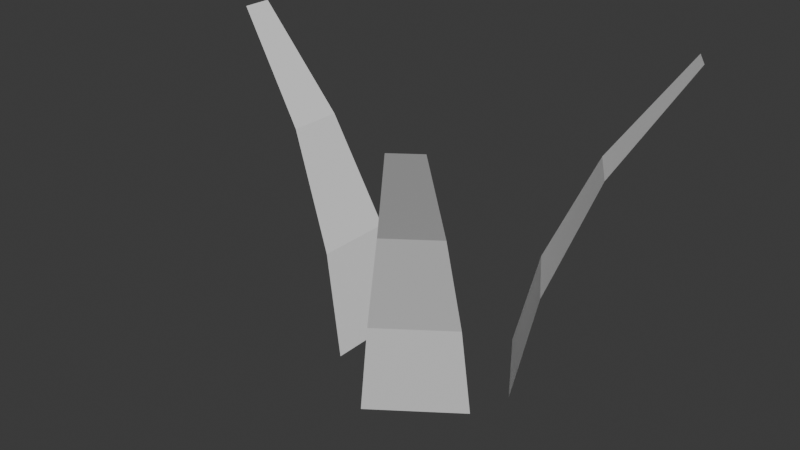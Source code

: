 # Source: grass.blend  (saved by Blender 5.2.45; exported with 4.5.12 LTS)
import bpy
from mathutils import Matrix  # noqa: F401  (used for matrix-valued properties, if any)

bpy.ops.wm.read_factory_settings(use_empty=True)
scene = bpy.context.scene
scene.name = 'Scene'

# ---- collections
col_collection = bpy.data.collections.new('Collection'); scene.collection.children.link(col_collection)

# ---- world
world_world = bpy.data.worlds.new('World'); scene.world = world_world
world_world.use_nodes = True; world_world.node_tree.nodes.clear()
_N = world_world.node_tree.nodes; _L = world_world.node_tree.links
n0 = _N.new('ShaderNodeOutputWorld'); n0.name = 'World Output'; n0.location = (200, 100)
n1 = _N.new('ShaderNodeBackground'); n1.name = 'Background'; n1.location = (-200, 100)
n1.inputs[0].default_value = (0.05088, 0.05088, 0.05088, 1.0)
_L.new(n1.outputs[0], n0.inputs[0])
n0.is_active_output = True
world_world.color = (0.05088, 0.05088, 0.05088)
world_world.sun_shadow_jitter_overblur = 0.0

# ---- meshes
me_plane = bpy.data.meshes.new('Plane')
me_plane.from_pydata([(-0.1974, -0.008487, 0.2871), (-0.06807, -0.04062, 0.0005103), (-0.1974, 0.01672, 0.2871), (-0.06807, 0.04931, 0.0005103), (-0.0889, -0.0321, 0.09292), (-0.0889, 0.04079, 0.09292), (-0.1323, 0.02828, 0.1942), (-0.1323, -0.01996, 0.1942), (0.1597, 0.1225, 0.2871), (0.0335, 0.07966, 0.0005103), (0.1733, 0.1013, 0.2871), (0.0821, 0.003984, 0.0005103), (0.05563, 0.08375, 0.09292), (0.09502, 0.02241, 0.09292), (0.1247, 0.05636, 0.1942), (0.09867, 0.09695, 0.1942), (0.1196, -0.1585, 0.2871), (0.07044, -0.03469, 0.0005103), (0.09915, -0.1732, 0.2871), (-0.002673, -0.08707, 0.0005103), (0.07564, -0.05659, 0.09292), (0.01639, -0.09904, 0.09292), (0.0518, -0.127, 0.1942), (0.09102, -0.0989, 0.1942)], [], [(4, 1, 3, 5), (7, 4, 5, 6), (0, 7, 6, 2), (12, 9, 11, 13), (15, 12, 13, 14), (8, 15, 14, 10), (20, 17, 19, 21), (23, 20, 21, 22), (16, 23, 22, 18)])
_uv = me_plane.uv_layers.new(name='UVMap')
_uv.uv.foreach_set('vector', [0.7367, 0.0, 1.0, 0.0, 1.0, 1.0, 0.7367, 1.0, 0.3558, 0.0, 0.7367, 0.0, 0.7367, 1.0, 0.3558, 1.0, 0.0, 0.0, 0.3558, 0.0, 0.3558, 1.0, 0.0, 1.0, 0.7367, 0.0, 1.0, 0.0, 1.0, 1.0, 0.7367, 1.0, 0.3558, 0.0, 0.7367, 0.0, 0.7367, 1.0, 0.3558, 1.0, 0.0, 0.0, 0.3558, 0.0, 0.3558, 1.0, 0.0, 1.0, 0.7367, 0.0, 1.0, 0.0, 1.0, 1.0, 0.7367, 1.0, 0.3558, 0.0, 0.7367, 0.0, 0.7367, 1.0, 0.3558, 1.0, 0.0, 0.0, 0.3558, 0.0, 0.3558, 1.0, 0.0, 1.0])
me_plane.update()

# ---- objects
ob_plane = bpy.data.objects.new('Plane', me_plane)

# ---- transforms, parenting, visibility, modifiers, constraints
ob_plane.location = (0.0, 0.0, 0.0)

# ---- collection membership
col_collection.objects.link(ob_plane)

# ---- scene / render settings (as saved in the file)
scene.frame_start = 1; scene.frame_end = 250; scene.frame_set(1)
scene.render.engine = 'BLENDER_EEVEE_NEXT'
scene.render.bake_bias = 0.0
scene.render.bake_samples = 0
scene.render.compositor_device = 'GPU'
scene.eevee.use_volume_custom_range = False
scene.eevee.fast_gi_thickness_near = 0.1
scene.eevee.fast_gi_thickness_far = 0.0
scene.eevee.ray_tracing_options.screen_trace_thickness = 0.1
bpy.context.view_layer.update()

# ---- added for rendering (the .blend has no active camera and no usable light): camera, sun
cam_auto = bpy.data.cameras.new('AutoCamera')
cam_auto.lens = 50.0
cam_auto.sensor_width = 36.0
cam_auto.clip_end = 1000.0
ob_auto_camera = bpy.data.objects.new('AutoCamera', cam_auto)
scene.collection.objects.link(ob_auto_camera)
ob_auto_camera.location = (0.500618, -0.640559, 0.55393)
ob_auto_camera.rotation_euler = (1.09748, -7.21219e-08, 0.694738)
scene.camera = ob_auto_camera
light_auto_sun = bpy.data.lights.new('AutoSun', 'SUN')
light_auto_sun.energy = 3.0
light_auto_sun.angle = 0.0523599
ob_auto_sun = bpy.data.objects.new('AutoSun', light_auto_sun)
scene.collection.objects.link(ob_auto_sun)
ob_auto_sun.rotation_euler = (0.872665, 0.174533, 0.523599)
bpy.context.view_layer.update()
